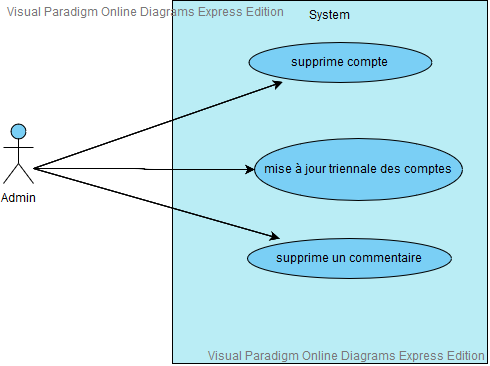

The diagram above was exported from draw.io. Its source (the exported page's mxGraphModel, read from the mxfile embedded in the PNG):
<mxGraphModel version="20190830" sfct="Tva1U2DsjtV7385FbPgxRzCZW4BKc0NuIfAS6pLewrGEh9nlXHoikdYMJqmOQy" diagramType="UseCaseDiagram" vpId="NgRBinaBcbh2ugAZ" gridEnabled="false" gridColor="#e0e0e0" gridSize="10" guidesEnabled="true" pageVisible="true" page="1" pageWidth="1169" pageHeight="827" connectionArrowsEnabled="true" connectionPointsEnabled="true" mathEnabled="false" shadowVisible="false">
  <root>
    <UserObject label="" modelVpId="2gRBinaBcbh2ugAV" vpId="2gRBinaBcbh2ugAW" id="0">
      <mxCell />
    </UserObject>
    <UserObject label="" modelVpId="ugRBinaBcbh2ugAX" vpId="ugRBinaBcbh2ugAY" id="1">
      <mxCell parent="0" />
    </UserObject>
    <UserObject label="System" vpId="agRBinaBcbh2ugAF" modelVpId="agRBinaBcbh2ugAG" id="2">
      <mxCell style="shape=goh9NL;fillColor=#BAEDF5;verticalAlign=top" vertex="1" parent="1">
        <mxGeometry x="347" y="119" width="315" height="363" as="geometry" />
      </mxCell>
    </UserObject>
    <UserObject label="supprime compte" vpId="agRBinaBcbh2ugAH" modelVpId="agRBinaBcbh2ugAI" id="3">
      <mxCell style="shape=RhNaBhN;fillColor=#7ACFF5" vertex="1" parent="2">
        <mxGeometry x="76" y="41.5" width="183" height="40" as="geometry" />
      </mxCell>
    </UserObject>
    <UserObject label="mise à jour triennale des comptes" vpId="agRBinaBcbh2ugAJ" modelVpId="6gRBinaBcbh2ugAK" id="4">
      <mxCell style="shape=RhNaBhN;fillColor=#7ACFF5" vertex="1" parent="2">
        <mxGeometry x="82" y="137.5" width="208" height="62" as="geometry" />
      </mxCell>
    </UserObject>
    <UserObject label="supprime un commentaire" vpId="6gRBinaBcbh2ugAL" modelVpId="6gRBinaBcbh2ugAM" id="5">
      <mxCell style="shape=RhNaBhN;fillColor=#7ACFF5" vertex="1" parent="2">
        <mxGeometry x="75" y="238" width="204" height="40" as="geometry" />
      </mxCell>
    </UserObject>
    <UserObject label="Admin" vpId="GgRBinaBcbh2ugAN" modelVpId="GgRBinaBcbh2ugAO" id="6">
      <mxCell style="shape=Tc9wE;fillColor=#7ACFF5;verticalLabelPosition=bottom;verticalAlign=top" vertex="1" parent="1">
        <mxGeometry x="178" y="242" width="30" height="60" as="geometry" />
      </mxCell>
    </UserObject>
    <UserObject label="" vpId="GgRBinaBcbh2ugAP" modelVpId="GgRBinaBcbh2ugAQ" id="7">
      <mxCell style="exitX=1;exitY=0.75;exitDx=0;exitDy=0;" edge="1" source="6" target="3" parent="1">
        <mxGeometry relative="1" as="geometry">
          <mxPoint x="333" y="244" as="edgeLabelOffset" />
        </mxGeometry>
        <Array as="absPoints">
          <mxPoint x="208" y="287" />
          <mxPoint x="457" y="201" />
        </Array>
      </mxCell>
    </UserObject>
    <UserObject label="" vpId="GgRBinaBcbh2ugAR" modelVpId="GgRBinaBcbh2ugAS" id="8">
      <mxCell style="exitX=1;exitY=0.75;exitDx=0;exitDy=0;edgeStyle=orthogonalEdgeStyle;" edge="1" source="6" target="4" parent="1">
        <mxGeometry relative="1" as="geometry">
          <mxPoint x="319" y="287" as="edgeLabelOffset" />
        </mxGeometry>
        <Array as="absPoints">
          <mxPoint x="208" y="287" />
          <mxPoint x="319" y="287" />
          <mxPoint x="319" y="288" />
          <mxPoint x="429" y="288" />
        </Array>
      </mxCell>
    </UserObject>
    <UserObject label="" vpId="GgRBinaBcbh2ugAT" modelVpId="GgRBinaBcbh2ugAU" id="9">
      <mxCell style="exitX=1;exitY=0.75;exitDx=0;exitDy=0;" edge="1" source="6" target="5" parent="1">
        <mxGeometry relative="1" as="geometry">
          <mxPoint x="331" y="322" as="edgeLabelOffset" />
        </mxGeometry>
        <Array as="absPoints">
          <mxPoint x="208" y="287" />
          <mxPoint x="454" y="357" />
        </Array>
      </mxCell>
    </UserObject>
  </root>
  <LibraryIds>
    <Item id="38e860ca-59d0-4e55-b040-3df56a5555a0" />
  </LibraryIds>
</mxGraphModel>